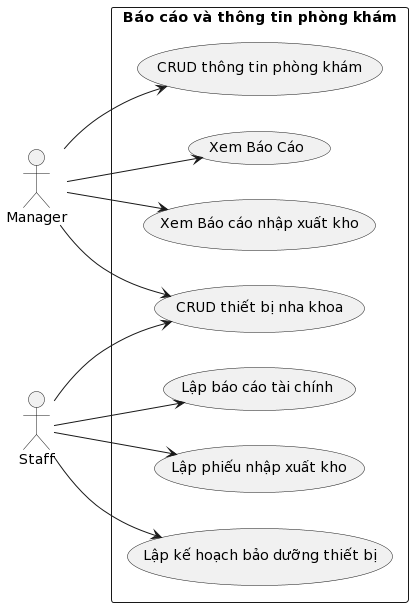

The diagram above was rendered by PlantUML. Its source (embedded in the PNG):
@startuml
left to right direction
actor "Manager" as manager
actor "Staff" as employee
rectangle "Báo cáo và thông tin phòng khám" {
  usecase "Lập báo cáo tài chính " as createReport
  usecase "Lập phiếu nhập xuất kho" as createWarehouseReceipt
  usecase "Xem Báo Cáo" as viewReport
  usecase "Xem Báo cáo nhập xuất kho" as viewWarehouseReceipt
  usecase "Lập kế hoạch bảo dưỡng thiết bị" as Planequipmentmaintenance
  usecase " CRUD thông tin phòng khám " as infomation 
  usecase " CRUD thiết bị nha khoa " as dentalequipment
}

manager --> viewReport
manager --> viewWarehouseReceipt
manager --> infomation
manager --> dentalequipment

employee --> createWarehouseReceipt
employee --> createReport
employee --> Planequipmentmaintenance
employee --> dentalequipment
@enduml